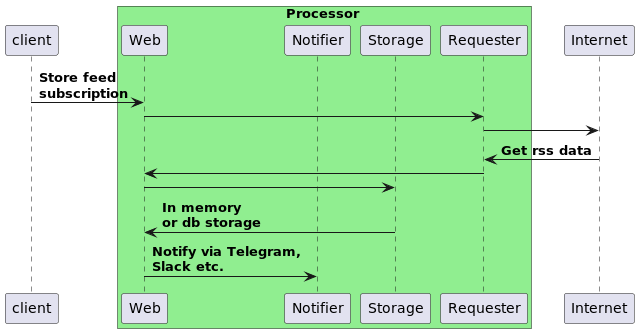

The diagram above was rendered by PlantUML. Its source (embedded in the PNG):
@startuml

participant client as client

box Processor #LightGreen
    participant Web as web
    participant Notifier as notify
    participant Storage as store
    participant Requester as request
end box

participant Internet as internet

client -> web : **Store feed**\n**subscription**
web -> request
request -> internet
internet -> request : **Get rss data**
request -> web
web -> store
store -> web : **In memory**\n**or db storage**
web -> notify : **Notify via Telegram,**\n**Slack etc.**

@enduml